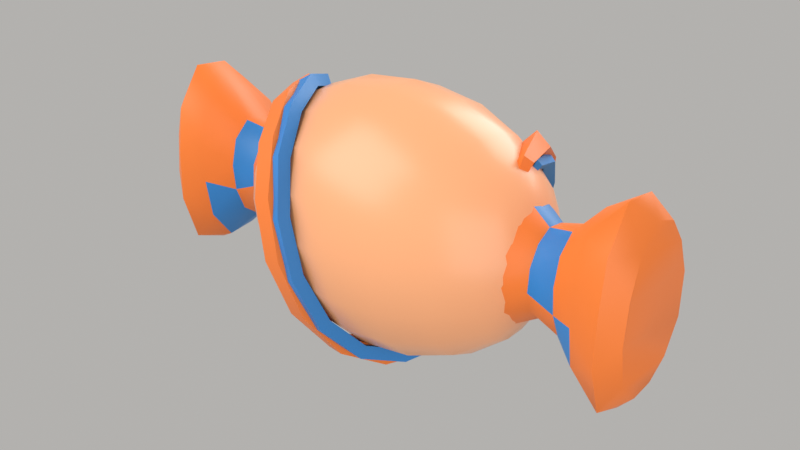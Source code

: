 # Source: candy.blend  (saved by Blender 4.5.92; exported with 4.5.12 LTS)
import bpy
from mathutils import Matrix  # noqa: F401  (used for matrix-valued properties, if any)

bpy.ops.wm.read_factory_settings(use_empty=True)
scene = bpy.context.scene
scene.name = 'Scene'

# ---- materials (node trees are filled in below, after node groups)
mat_candyshell = bpy.data.materials.new('CandyShell')
mat_candywaxorange = bpy.data.materials.new('CandyWaxOrange')
mat_candywaxblue = bpy.data.materials.new('CandyWaxBlue')

# ---- material node trees
mat_candyshell.use_nodes = True; mat_candyshell.node_tree.nodes.clear()
_N = mat_candyshell.node_tree.nodes; _L = mat_candyshell.node_tree.links
n0 = _N.new('ShaderNodeBsdfPrincipled'); n0.name = 'Principled BSDF'; n0.location = (-200, 100)
n0.inputs[0].default_value = (0.8963, 0.3968, 0.1878, 1.0)
n0.inputs[2].default_value = 0.32
n1 = _N.new('ShaderNodeOutputMaterial'); n1.name = 'Material Output'; n1.location = (200, 100)
_L.new(n0.outputs[0], n1.inputs[0])
n1.is_active_output = True
mat_candywaxorange.use_nodes = True; mat_candywaxorange.node_tree.nodes.clear()
_N = mat_candywaxorange.node_tree.nodes; _L = mat_candywaxorange.node_tree.links
n0 = _N.new('ShaderNodeBsdfPrincipled'); n0.name = 'Principled BSDF'; n0.location = (-200, 100)
n0.inputs[0].default_value = (0.8632, 0.1946, 0.02519, 1.0)
n0.inputs[2].default_value = 0.48
n1 = _N.new('ShaderNodeOutputMaterial'); n1.name = 'Material Output'; n1.location = (200, 100)
_L.new(n0.outputs[0], n1.inputs[0])
n1.is_active_output = True
mat_candywaxblue.use_nodes = True; mat_candywaxblue.node_tree.nodes.clear()
_N = mat_candywaxblue.node_tree.nodes; _L = mat_candywaxblue.node_tree.links
n0 = _N.new('ShaderNodeBsdfPrincipled'); n0.name = 'Principled BSDF'; n0.location = (-200, 100)
n0.inputs[0].default_value = (0.02416, 0.2122, 0.5776, 1.0)
n0.inputs[2].default_value = 0.48
n1 = _N.new('ShaderNodeOutputMaterial'); n1.name = 'Material Output'; n1.location = (200, 100)
_L.new(n0.outputs[0], n1.inputs[0])
n1.is_active_output = True

# ---- world
world_world = bpy.data.worlds.new('World'); scene.world = world_world
world_world.use_nodes = True; world_world.node_tree.nodes.clear()
_N = world_world.node_tree.nodes; _L = world_world.node_tree.links
n0 = _N.new('ShaderNodeBackground'); n0.name = 'Background'; n0.location = (-200, 100)
n0.inputs[0].default_value = (0.9, 0.88, 0.85, 1.0)
n0.inputs[1].default_value = 0.5
n1 = _N.new('ShaderNodeOutputWorld'); n1.name = 'World Output'; n1.location = (200, 100)
_L.new(n0.outputs[0], n1.inputs[0])
n1.is_active_output = True

# ---- lights
light_key = bpy.data.lights.new('Key', 'AREA')
light_key.energy = 420.0
light_key.size = 6.0
light_fill = bpy.data.lights.new('Fill', 'AREA')
light_fill.energy = 150.0
light_fill.size = 5.0
light_rim = bpy.data.lights.new('Rim', 'AREA')
light_rim.energy = 240.0
light_rim.size = 4.0

# ---- meshes
me_candybody = bpy.data.meshes.new('CandyBody')
me_candybody.from_pydata([(0.4755, 0.102, 0.0), (0.4755, 0.09583, 0.04228), (0.4755, 0.07812, 0.07945), (0.4755, 0.05099, 0.107), (0.4755, 0.01771, 0.1217), (0.4755, -0.01771, 0.1217), (0.4755, -0.05099, 0.107), (0.4755, -0.07812, 0.07945), (0.4755, -0.09583, 0.04228), (0.4755, -0.102, 1.514e-17), (0.4755, -0.09583, -0.04228), (0.4755, -0.07812, -0.07945), (0.4755, -0.05099, -0.107), (0.4755, -0.01771, -0.1217), (0.4755, 0.01771, -0.1217), (0.4755, 0.05099, -0.107), (0.4755, 0.07812, -0.07945), (0.4755, 0.09583, -0.04228), (0.4045, 0.194, 0.0), (0.4045, 0.1823, 0.08041), (0.4045, 0.1486, 0.1511), (0.4045, 0.09698, 0.2036), (0.4045, 0.03368, 0.2315), (0.4045, -0.03368, 0.2315), (0.4045, -0.09698, 0.2036), (0.4045, -0.1486, 0.1511), (0.4045, -0.1823, 0.08041), (0.4045, -0.194, 2.879e-17), (0.4045, -0.1823, -0.08041), (0.4045, -0.1486, -0.1511), (0.4045, -0.09698, -0.2036), (0.4045, -0.03368, -0.2315), (0.4045, 0.03368, -0.2315), (0.4045, 0.09698, -0.2036), (0.4045, 0.1486, -0.1511), (0.4045, 0.1823, -0.08041), (0.2939, 0.267, 0.0), (0.2939, 0.2509, 0.1107), (0.2939, 0.2045, 0.208), (0.2939, 0.1335, 0.2803), (0.2939, 0.04636, 0.3187), (0.2939, -0.04636, 0.3187), (0.2939, -0.1335, 0.2803), (0.2939, -0.2045, 0.208), (0.2939, -0.2509, 0.1107), (0.2939, -0.267, 3.963e-17), (0.2939, -0.2509, -0.1107), (0.2939, -0.2045, -0.208), (0.2939, -0.1335, -0.2803), (0.2939, -0.04636, -0.3187), (0.2939, 0.04636, -0.3187), (0.2939, 0.1335, -0.2803), (0.2939, 0.2045, -0.208), (0.2939, 0.2509, -0.1107), (0.1545, 0.3138, 0.0), (0.1545, 0.2949, 0.1301), (0.1545, 0.2404, 0.2445), (0.1545, 0.1569, 0.3295), (0.1545, 0.0545, 0.3746), (0.1545, -0.0545, 0.3746), (0.1545, -0.1569, 0.3295), (0.1545, -0.2404, 0.2445), (0.1545, -0.2949, 0.1301), (0.1545, -0.3138, 4.659e-17), (0.1545, -0.2949, -0.1301), (0.1545, -0.2404, -0.2445), (0.1545, -0.1569, -0.3295), (0.1545, -0.0545, -0.3746), (0.1545, 0.0545, -0.3746), (0.1545, 0.1569, -0.3295), (0.1545, 0.2404, -0.2445), (0.1545, 0.2949, -0.1301), (3.062e-17, 0.33, 0.0), (3.062e-17, 0.3101, 0.1368), (3.062e-17, 0.2528, 0.2571), (3.062e-17, 0.165, 0.3464), (3.062e-17, 0.0573, 0.3939), (3.062e-17, -0.0573, 0.3939), (3.062e-17, -0.165, 0.3464), (3.062e-17, -0.2528, 0.2571), (3.062e-17, -0.3101, 0.1368), (3.062e-17, -0.33, 4.899e-17), (3.062e-17, -0.3101, -0.1368), (3.062e-17, -0.2528, -0.2571), (3.062e-17, -0.165, -0.3464), (3.062e-17, -0.0573, -0.3939), (3.062e-17, 0.0573, -0.3939), (3.062e-17, 0.165, -0.3464), (3.062e-17, 0.2528, -0.2571), (3.062e-17, 0.3101, -0.1368), (-0.1545, 0.3138, 0.0), (-0.1545, 0.2949, 0.1301), (-0.1545, 0.2404, 0.2445), (-0.1545, 0.1569, 0.3295), (-0.1545, 0.0545, 0.3746), (-0.1545, -0.0545, 0.3746), (-0.1545, -0.1569, 0.3295), (-0.1545, -0.2404, 0.2445), (-0.1545, -0.2949, 0.1301), (-0.1545, -0.3138, 4.659e-17), (-0.1545, -0.2949, -0.1301), (-0.1545, -0.2404, -0.2445), (-0.1545, -0.1569, -0.3295), (-0.1545, -0.0545, -0.3746), (-0.1545, 0.0545, -0.3746), (-0.1545, 0.1569, -0.3295), (-0.1545, 0.2404, -0.2445), (-0.1545, 0.2949, -0.1301), (-0.2939, 0.267, 0.0), (-0.2939, 0.2509, 0.1107), (-0.2939, 0.2045, 0.208), (-0.2939, 0.1335, 0.2803), (-0.2939, 0.04636, 0.3187), (-0.2939, -0.04636, 0.3187), (-0.2939, -0.1335, 0.2803), (-0.2939, -0.2045, 0.208), (-0.2939, -0.2509, 0.1107), (-0.2939, -0.267, 3.963e-17), (-0.2939, -0.2509, -0.1107), (-0.2939, -0.2045, -0.208), (-0.2939, -0.1335, -0.2803), (-0.2939, -0.04636, -0.3187), (-0.2939, 0.04636, -0.3187), (-0.2939, 0.1335, -0.2803), (-0.2939, 0.2045, -0.208), (-0.2939, 0.2509, -0.1107), (-0.4045, 0.194, 0.0), (-0.4045, 0.1823, 0.08041), (-0.4045, 0.1486, 0.1511), (-0.4045, 0.09698, 0.2036), (-0.4045, 0.03368, 0.2315), (-0.4045, -0.03368, 0.2315), (-0.4045, -0.09698, 0.2036), (-0.4045, -0.1486, 0.1511), (-0.4045, -0.1823, 0.08041), (-0.4045, -0.194, 2.879e-17), (-0.4045, -0.1823, -0.08041), (-0.4045, -0.1486, -0.1511), (-0.4045, -0.09698, -0.2036), (-0.4045, -0.03368, -0.2315), (-0.4045, 0.03368, -0.2315), (-0.4045, 0.09698, -0.2036), (-0.4045, 0.1486, -0.1511), (-0.4045, 0.1823, -0.08041), (-0.4755, 0.102, 0.0), (-0.4755, 0.09583, 0.04228), (-0.4755, 0.07812, 0.07945), (-0.4755, 0.05099, 0.107), (-0.4755, 0.01771, 0.1217), (-0.4755, -0.01771, 0.1217), (-0.4755, -0.05099, 0.107), (-0.4755, -0.07812, 0.07945), (-0.4755, -0.09583, 0.04228), (-0.4755, -0.102, 1.514e-17), (-0.4755, -0.09583, -0.04228), (-0.4755, -0.07812, -0.07945), (-0.4755, -0.05099, -0.107), (-0.4755, -0.01771, -0.1217), (-0.4755, 0.01771, -0.1217), (-0.4755, 0.05099, -0.107), (-0.4755, 0.07812, -0.07945), (-0.4755, 0.09583, -0.04228), (0.5, 0.0, 0.0), (-0.5, 0.0, 0.0)], [], [(18, 1, 0), (19, 2, 1), (20, 3, 2), (21, 4, 3), (22, 5, 4), (5, 24, 6), (6, 25, 7), (7, 26, 8), (8, 27, 9), (27, 10, 9), (28, 11, 10), (29, 12, 11), (30, 13, 12), (31, 14, 13), (14, 33, 15), (15, 34, 16), (16, 35, 17), (17, 18, 0), (36, 19, 18), (37, 20, 19), (38, 21, 20), (39, 22, 21), (40, 23, 22), (23, 42, 24), (24, 43, 25), (25, 44, 26), (26, 45, 27), (45, 28, 27), (46, 29, 28), (47, 30, 29), (48, 31, 30), (49, 32, 31), (32, 51, 33), (33, 52, 34), (34, 53, 35), (35, 36, 18), (54, 37, 36), (55, 38, 37), (56, 39, 38), (57, 40, 39), (58, 41, 40), (41, 60, 42), (42, 61, 43), (43, 62, 44), (44, 63, 45), (63, 46, 45), (64, 47, 46), (65, 48, 47), (66, 49, 48), (67, 50, 49), (50, 69, 51), (51, 70, 52), (52, 71, 53), (53, 54, 36), (72, 55, 54), (73, 56, 55), (74, 57, 56), (75, 58, 57), (76, 59, 58), (59, 78, 60), (60, 79, 61), (61, 80, 62), (62, 81, 63), (81, 64, 63), (82, 65, 64), (83, 66, 65), (84, 67, 66), (85, 68, 67), (68, 87, 69), (69, 88, 70), (70, 89, 71), (71, 72, 54), (72, 91, 73), (73, 92, 74), (74, 93, 75), (75, 94, 76), (94, 77, 76), (95, 78, 77), (96, 79, 78), (97, 80, 79), (98, 81, 80), (81, 100, 82), (82, 101, 83), (83, 102, 84), (84, 103, 85), (103, 86, 85), (104, 87, 86), (105, 88, 87), (106, 89, 88), (107, 72, 89), (90, 109, 91), (91, 110, 92), (92, 111, 93), (93, 112, 94), (112, 95, 94), (113, 96, 95), (114, 97, 96), (115, 98, 97), (116, 99, 98), (99, 118, 100), (100, 119, 101), (101, 120, 102), (102, 121, 103), (121, 104, 103), (122, 105, 104), (123, 106, 105), (124, 107, 106), (125, 90, 107), (108, 127, 109), (109, 128, 110), (110, 129, 111), (111, 130, 112), (130, 113, 112), (131, 114, 113), (132, 115, 114), (133, 116, 115), (134, 117, 116), (117, 136, 118), (118, 137, 119), (119, 138, 120), (120, 139, 121), (139, 122, 121), (140, 123, 122), (141, 124, 123), (142, 125, 124), (143, 108, 125), (126, 145, 127), (127, 146, 128), (128, 147, 129), (129, 148, 130), (148, 131, 130), (149, 132, 131), (150, 133, 132), (151, 134, 133), (152, 135, 134), (135, 154, 136), (136, 155, 137), (137, 156, 138), (138, 157, 139), (157, 140, 139), (158, 141, 140), (159, 142, 141), (160, 143, 142), (161, 126, 143), (162, 0, 1), (163, 145, 144), (162, 1, 2), (163, 146, 145), (162, 2, 3), (163, 147, 146), (162, 3, 4), (163, 148, 147), (162, 4, 5), (163, 149, 148), (162, 5, 6), (163, 150, 149), (162, 6, 7), (163, 151, 150), (162, 7, 8), (163, 152, 151), (162, 8, 9), (163, 153, 152), (162, 9, 10), (163, 154, 153), (162, 10, 11), (163, 155, 154), (162, 11, 12), (163, 156, 155), (162, 12, 13), (163, 157, 156), (162, 13, 14), (163, 158, 157), (162, 14, 15), (163, 159, 158), (162, 15, 16), (163, 160, 159), (162, 16, 17), (163, 161, 160), (162, 17, 0), (163, 144, 161), (18, 19, 1), (19, 20, 2), (20, 21, 3), (21, 22, 4), (22, 23, 5), (5, 23, 24), (6, 24, 25), (7, 25, 26), (8, 26, 27), (27, 28, 10), (28, 29, 11), (29, 30, 12), (30, 31, 13), (31, 32, 14), (14, 32, 33), (15, 33, 34), (16, 34, 35), (17, 35, 18), (36, 37, 19), (37, 38, 20), (38, 39, 21), (39, 40, 22), (40, 41, 23), (23, 41, 42), (24, 42, 43), (25, 43, 44), (26, 44, 45), (45, 46, 28), (46, 47, 29), (47, 48, 30), (48, 49, 31), (49, 50, 32), (32, 50, 51), (33, 51, 52), (34, 52, 53), (35, 53, 36), (54, 55, 37), (55, 56, 38), (56, 57, 39), (57, 58, 40), (58, 59, 41), (41, 59, 60), (42, 60, 61), (43, 61, 62), (44, 62, 63), (63, 64, 46), (64, 65, 47), (65, 66, 48), (66, 67, 49), (67, 68, 50), (50, 68, 69), (51, 69, 70), (52, 70, 71), (53, 71, 54), (72, 73, 55), (73, 74, 56), (74, 75, 57), (75, 76, 58), (76, 77, 59), (59, 77, 78), (60, 78, 79), (61, 79, 80), (62, 80, 81), (81, 82, 64), (82, 83, 65), (83, 84, 66), (84, 85, 67), (85, 86, 68), (68, 86, 87), (69, 87, 88), (70, 88, 89), (71, 89, 72), (72, 90, 91), (73, 91, 92), (74, 92, 93), (75, 93, 94), (94, 95, 77), (95, 96, 78), (96, 97, 79), (97, 98, 80), (98, 99, 81), (81, 99, 100), (82, 100, 101), (83, 101, 102), (84, 102, 103), (103, 104, 86), (104, 105, 87), (105, 106, 88), (106, 107, 89), (107, 90, 72), (90, 108, 109), (91, 109, 110), (92, 110, 111), (93, 111, 112), (112, 113, 95), (113, 114, 96), (114, 115, 97), (115, 116, 98), (116, 117, 99), (99, 117, 118), (100, 118, 119), (101, 119, 120), (102, 120, 121), (121, 122, 104), (122, 123, 105), (123, 124, 106), (124, 125, 107), (125, 108, 90), (108, 126, 127), (109, 127, 128), (110, 128, 129), (111, 129, 130), (130, 131, 113), (131, 132, 114), (132, 133, 115), (133, 134, 116), (134, 135, 117), (117, 135, 136), (118, 136, 137), (119, 137, 138), (120, 138, 139), (139, 140, 122), (140, 141, 123), (141, 142, 124), (142, 143, 125), (143, 126, 108), (126, 144, 145), (127, 145, 146), (128, 146, 147), (129, 147, 148), (148, 149, 131), (149, 150, 132), (150, 151, 133), (151, 152, 134), (152, 153, 135), (135, 153, 154), (136, 154, 155), (137, 155, 156), (138, 156, 157), (157, 158, 140), (158, 159, 141), (159, 160, 142), (160, 161, 143), (161, 144, 126)])
me_candybody.polygons.foreach_set('use_smooth', [True] * 324)
me_candybody.materials.append(mat_candyshell)
me_candybody.update()
me_candyribbon = bpy.data.meshes.new('CandyRibbon')
me_candyribbon.from_pydata([(-0.3516, 0.07348, 0.1163), (-0.3551, 0.06722, 0.117), (-0.3837, 0.08492, 0.1336), (-0.3802, 0.09118, 0.1329), (-0.3504, 0.07457, 0.2368), (-0.372, 0.0475, 0.2267), (-0.4008, 0.0594, 0.2563), (-0.3793, 0.08646, 0.2665), (-0.3113, -0.006465, 0.3144), (-0.3501, -0.03416, 0.2842), (-0.3772, -0.03798, 0.3225), (-0.3383, -0.01028, 0.3527), (-0.2593, -0.123, 0.3166), (-0.3127, -0.1352, 0.2756), (-0.3356, -0.1587, 0.3124), (-0.2822, -0.1465, 0.3534), (-0.2074, -0.2313, 0.245), (-0.269, -0.2282, 0.2079), (-0.2867, -0.267, 0.2341), (-0.2251, -0.27, 0.2712), (-0.158, -0.3045, 0.1199), (-0.2229, -0.2933, 0.0907), (-0.2361, -0.3402, 0.102), (-0.1712, -0.3514, 0.1312), (-0.1096, -0.3278, -0.03383), (-0.1761, -0.3125, -0.05683), (-0.1857, -0.3614, -0.06157), (-0.1192, -0.3767, -0.03857), (-0.06169, -0.2961, -0.1879), (-0.1288, -0.2776, -0.2064), (-0.1353, -0.3225, -0.2275), (-0.06825, -0.341, -0.209), (-0.01416, -0.2143, -0.3141), (-0.08112, -0.192, -0.3283), (-0.08462, -0.2258, -0.3649), (-0.01766, -0.2481, -0.3507), (0.03324, -0.09648, -0.3893), (-0.03324, -0.07007, -0.3974), (-0.03324, -0.08483, -0.4452), (0.03324, -0.1112, -0.437), (0.08073, 0.03655, -0.3996), (0.01461, 0.06504, -0.3994), (0.01838, 0.07413, -0.4484), (0.0845, 0.04564, -0.4486), (0.1283, 0.1601, -0.3433), (0.0623, 0.1876, -0.3346), (0.06947, 0.2172, -0.3743), (0.1355, 0.1898, -0.3829), (0.1757, 0.2509, -0.2325), (0.11, 0.2758, -0.2167), (0.1202, 0.3181, -0.2414), (0.1858, 0.2932, -0.2572), (0.2227, 0.2933, -0.09148), (0.1582, 0.3152, -0.06835), (0.1713, 0.3627, -0.07689), (0.2358, 0.3408, -0.1), (0.2692, 0.2828, 0.05028), (0.2071, 0.3001, 0.08241), (0.2238, 0.3466, 0.08967), (0.2859, 0.3293, 0.05754), (0.313, 0.2272, 0.1648), (0.2586, 0.2342, 0.2059), (0.2799, 0.2732, 0.2273), (0.3342, 0.2662, 0.1863), (0.3498, 0.1411, 0.2309), (0.3116, 0.131, 0.2712), (0.3375, 0.1554, 0.3019), (0.3757, 0.1656, 0.2616), (0.3705, 0.04519, 0.2288), (0.3516, 0.02425, 0.2512), (0.3807, 0.03109, 0.2822), (0.3996, 0.05202, 0.2598), (0.3524, -0.01973, 0.1487), (0.3497, -0.02616, 0.1505), (0.3792, -0.03225, 0.1728), (0.3819, -0.02583, 0.171), (-0.354, 0.09387, 0.08115), (-0.3561, 0.09051, 0.08246), (-0.3784, 0.1084, 0.0915), (-0.3763, 0.1117, 0.09019), (-0.355, 0.1214, 0.1996), (-0.3683, 0.1051, 0.1987), (-0.3907, 0.1222, 0.2185), (-0.3775, 0.1385, 0.2194), (-0.3192, 0.06399, 0.2987), (-0.3422, 0.04319, 0.2877), (-0.3637, 0.05119, 0.3175), (-0.3407, 0.07199, 0.3285), (-0.2707, -0.04314, 0.3392), (-0.3014, -0.05827, 0.3186), (-0.3203, -0.06587, 0.3524), (-0.2896, -0.05074, 0.373), (-0.2207, -0.1616, 0.3094), (-0.256, -0.1666, 0.2872), (-0.2709, -0.1899, 0.3162), (-0.2356, -0.1848, 0.3384), (-0.1718, -0.2608, 0.2165), (-0.2093, -0.259, 0.1977), (-0.2202, -0.2928, 0.2161), (-0.1827, -0.2946, 0.235), (-0.1234, -0.3197, 0.07836), (-0.1622, -0.3143, 0.06307), (-0.1699, -0.3531, 0.06899), (-0.1311, -0.3585, 0.08428), (-0.07556, -0.3259, -0.07976), (-0.1149, -0.3185, -0.09259), (-0.1199, -0.3575, -0.09973), (-0.08063, -0.365, -0.08691), (-0.02795, -0.2774, -0.2288), (-0.06729, -0.2678, -0.2399), (-0.06994, -0.3022, -0.2602), (-0.03059, -0.3118, -0.249), (0.01951, -0.1822, -0.3413), (-0.01951, -0.1697, -0.3506), (-0.01951, -0.1935, -0.3827), (0.01951, -0.206, -0.3734), (0.06693, -0.05741, -0.3968), (0.02842, -0.0417, -0.4026), (0.03143, -0.0488, -0.4419), (0.06994, -0.06451, -0.4361), (0.1144, 0.0742, -0.3857), (0.07627, 0.09177, -0.3862), (0.08227, 0.1036, -0.4239), (0.1204, 0.08604, -0.4234), (0.1619, 0.188, -0.311), (0.124, 0.2054, -0.3061), (0.1325, 0.232, -0.3347), (0.1704, 0.2146, -0.3396), (0.2092, 0.2631, -0.1897), (0.1718, 0.2793, -0.1798), (0.1826, 0.3142, -0.1961), (0.22, 0.298, -0.206), (0.2563, 0.2875, -0.04804), (0.2199, 0.3018, -0.03269), (0.2333, 0.3394, -0.03621), (0.2697, 0.325, -0.05156), (0.3019, 0.2606, 0.0844), (0.2695, 0.2708, 0.1054), (0.286, 0.3056, 0.1139), (0.3184, 0.2954, 0.09292), (0.3423, 0.1903, 0.1794), (0.3191, 0.1921, 0.2027), (0.3389, 0.2184, 0.2206), (0.3622, 0.2167, 0.1974), (0.3671, 0.09343, 0.2086), (0.3558, 0.08629, 0.2249), (0.3785, 0.1001, 0.2467), (0.3898, 0.1072, 0.2305), (0.3514, 0.009803, 0.1516), (0.35, 0.006486, 0.1538), (0.3737, 0.008228, 0.1721), (0.3751, 0.01154, 0.1699)], [], [(4, 1, 0), (5, 2, 1), (2, 7, 3), (3, 4, 0), (8, 5, 4), (9, 6, 5), (6, 11, 7), (7, 8, 4), (12, 9, 8), (13, 10, 9), (10, 15, 11), (11, 12, 8), (16, 13, 12), (13, 18, 14), (14, 19, 15), (15, 16, 12), (20, 17, 16), (17, 22, 18), (18, 23, 19), (19, 20, 16), (24, 21, 20), (21, 26, 22), (22, 27, 23), (23, 24, 20), (28, 25, 24), (25, 30, 26), (26, 31, 27), (27, 28, 24), (32, 29, 28), (29, 34, 30), (30, 35, 31), (31, 32, 28), (36, 33, 32), (33, 38, 34), (34, 39, 35), (35, 36, 32), (40, 37, 36), (37, 42, 38), (38, 43, 39), (39, 40, 36), (44, 41, 40), (41, 46, 42), (42, 47, 43), (43, 44, 40), (48, 45, 44), (45, 50, 46), (46, 51, 47), (47, 48, 44), (52, 49, 48), (49, 54, 50), (50, 55, 51), (51, 52, 48), (56, 53, 52), (53, 58, 54), (54, 59, 55), (55, 56, 52), (60, 57, 56), (57, 62, 58), (58, 63, 59), (59, 60, 56), (64, 61, 60), (61, 66, 62), (62, 67, 63), (67, 60, 63), (68, 65, 64), (65, 70, 66), (66, 71, 67), (71, 64, 67), (72, 69, 68), (69, 74, 70), (70, 75, 71), (75, 68, 71), (0, 2, 3), (75, 73, 72), (80, 77, 76), (81, 78, 77), (78, 83, 79), (79, 80, 76), (84, 81, 80), (85, 82, 81), (82, 87, 83), (83, 84, 80), (88, 85, 84), (89, 86, 85), (86, 91, 87), (87, 88, 84), (92, 89, 88), (89, 94, 90), (90, 95, 91), (91, 92, 88), (96, 93, 92), (93, 98, 94), (94, 99, 95), (99, 92, 95), (100, 97, 96), (97, 102, 98), (98, 103, 99), (99, 100, 96), (104, 101, 100), (101, 106, 102), (102, 107, 103), (103, 104, 100), (108, 105, 104), (105, 110, 106), (106, 111, 107), (107, 108, 104), (112, 109, 108), (109, 114, 110), (110, 115, 111), (111, 112, 108), (116, 113, 112), (113, 118, 114), (114, 119, 115), (115, 116, 112), (120, 117, 116), (117, 122, 118), (118, 123, 119), (119, 120, 116), (124, 121, 120), (121, 126, 122), (122, 127, 123), (123, 124, 120), (128, 125, 124), (125, 130, 126), (126, 131, 127), (127, 128, 124), (132, 129, 128), (129, 134, 130), (130, 135, 131), (131, 132, 128), (136, 133, 132), (133, 138, 134), (134, 139, 135), (135, 136, 132), (140, 137, 136), (137, 142, 138), (138, 143, 139), (143, 136, 139), (144, 141, 140), (141, 146, 142), (142, 147, 143), (147, 140, 143), (148, 145, 144), (145, 150, 146), (146, 151, 147), (151, 144, 147), (79, 77, 78), (151, 149, 148), (4, 5, 1), (5, 6, 2), (2, 6, 7), (3, 7, 4), (8, 9, 5), (9, 10, 6), (6, 10, 11), (7, 11, 8), (12, 13, 9), (13, 14, 10), (10, 14, 15), (11, 15, 12), (16, 17, 13), (13, 17, 18), (14, 18, 19), (15, 19, 16), (20, 21, 17), (17, 21, 22), (18, 22, 23), (19, 23, 20), (24, 25, 21), (21, 25, 26), (22, 26, 27), (23, 27, 24), (28, 29, 25), (25, 29, 30), (26, 30, 31), (27, 31, 28), (32, 33, 29), (29, 33, 34), (30, 34, 35), (31, 35, 32), (36, 37, 33), (33, 37, 38), (34, 38, 39), (35, 39, 36), (40, 41, 37), (37, 41, 42), (38, 42, 43), (39, 43, 40), (44, 45, 41), (41, 45, 46), (42, 46, 47), (43, 47, 44), (48, 49, 45), (45, 49, 50), (46, 50, 51), (47, 51, 48), (52, 53, 49), (49, 53, 54), (50, 54, 55), (51, 55, 52), (56, 57, 53), (53, 57, 58), (54, 58, 59), (55, 59, 56), (60, 61, 57), (57, 61, 62), (58, 62, 63), (59, 63, 60), (64, 65, 61), (61, 65, 66), (62, 66, 67), (67, 64, 60), (68, 69, 65), (65, 69, 70), (66, 70, 71), (71, 68, 64), (72, 73, 69), (69, 73, 74), (70, 74, 75), (75, 72, 68), (0, 1, 2), (75, 74, 73), (80, 81, 77), (81, 82, 78), (78, 82, 83), (79, 83, 80), (84, 85, 81), (85, 86, 82), (82, 86, 87), (83, 87, 84), (88, 89, 85), (89, 90, 86), (86, 90, 91), (87, 91, 88), (92, 93, 89), (89, 93, 94), (90, 94, 95), (91, 95, 92), (96, 97, 93), (93, 97, 98), (94, 98, 99), (99, 96, 92), (100, 101, 97), (97, 101, 102), (98, 102, 103), (99, 103, 100), (104, 105, 101), (101, 105, 106), (102, 106, 107), (103, 107, 104), (108, 109, 105), (105, 109, 110), (106, 110, 111), (107, 111, 108), (112, 113, 109), (109, 113, 114), (110, 114, 115), (111, 115, 112), (116, 117, 113), (113, 117, 118), (114, 118, 119), (115, 119, 116), (120, 121, 117), (117, 121, 122), (118, 122, 123), (119, 123, 120), (124, 125, 121), (121, 125, 126), (122, 126, 127), (123, 127, 124), (128, 129, 125), (125, 129, 130), (126, 130, 131), (127, 131, 128), (132, 133, 129), (129, 133, 134), (130, 134, 135), (131, 135, 132), (136, 137, 133), (133, 137, 138), (134, 138, 139), (135, 139, 136), (140, 141, 137), (137, 141, 142), (138, 142, 143), (143, 140, 136), (144, 145, 141), (141, 145, 146), (142, 146, 147), (147, 144, 140), (148, 149, 145), (145, 149, 150), (146, 150, 151), (151, 148, 144), (79, 76, 77), (151, 150, 149)])
me_candyribbon.polygons.foreach_set('use_smooth', [True] * 296)
me_candyribbon.polygons.foreach_set('material_index', [0, 0, 0, 0, 0, 0, 0, 0, 0, 0, 0, 0, 0, 0, 0, 0, 0, 0, 0, 0, 0, 0, 0, 0, 0, 0, 0, 0, 0, 0, 0, 0, 0, 0, 0, 0, 0, 0, 0, 0, 0, 0, 0, 0, 0, 0, 0, 0, 0, 0, 0, 0, 0, 0, 0, 0, 0, 0, 0, 0, 0, 0, 0, 0, 0, 0, 0, 0, 0, 0, 0, 0, 0, 0, 1, 1, 1, 1, 1, 1, 1, 1, 1, 1, 1, 1, 1, 1, 1, 1, 1, 1, 1, 1, 1, 1, 1, 1, 1, 1, 1, 1, 1, 1, 1, 1, 1, 1, 1, 1, 1, 1, 1, 1, 1, 1, 1, 1, 1, 1, 1, 1, 1, 1, 1, 1, 1, 1, 1, 1, 1, 1, 1, 1, 1, 1, 1, 1, 1, 1, 1, 1, 1, 1, 1, 1, 1, 1, 0, 0, 0, 0, 0, 0, 0, 0, 0, 0, 0, 0, 0, 0, 0, 0, 0, 0, 0, 0, 0, 0, 0, 0, 0, 0, 0, 0, 0, 0, 0, 0, 0, 0, 0, 0, 0, 0, 0, 0, 0, 0, 0, 0, 0, 0, 0, 0, 0, 0, 0, 0, 0, 0, 0, 0, 0, 0, 0, 0, 0, 0, 0, 0, 0, 0, 0, 0, 0, 0, 0, 0, 0, 0, 1, 1, 1, 1, 1, 1, 1, 1, 1, 1, 1, 1, 1, 1, 1, 1, 1, 1, 1, 1, 1, 1, 1, 1, 1, 1, 1, 1, 1, 1, 1, 1, 1, 1, 1, 1, 1, 1, 1, 1, 1, 1, 1, 1, 1, 1, 1, 1, 1, 1, 1, 1, 1, 1, 1, 1, 1, 1, 1, 1, 1, 1, 1, 1, 1, 1, 1, 1, 1, 1, 1, 1, 1, 1])
_k = set([(0, 1), (0, 3), (0, 4), (1, 2), (1, 5), (2, 3), (2, 6), (3, 7), (4, 5), (4, 8), (5, 9), (6, 7), (6, 10), (7, 11), (8, 12), (9, 13), (10, 14), (11, 15), (12, 16), (13, 17), (14, 18), (15, 19), (16, 20), (17, 21), (18, 22), (19, 23), (20, 24), (21, 25), (22, 26), (23, 27), (24, 28), (25, 29), (26, 30), (27, 31), (28, 32), (29, 33), (30, 34), (31, 35), (32, 36), (33, 37), (34, 38), (35, 39), (36, 40), (37, 41), (38, 42), (39, 43), (40, 44), (41, 45), (42, 46), (43, 47), (44, 48), (45, 49), (46, 50), (47, 51), (48, 52), (49, 53), (50, 54), (51, 55), (52, 56), (53, 57), (54, 58), (55, 59), (56, 60), (57, 61), (58, 62), (59, 63), (60, 64), (61, 65), (62, 66), (63, 67), (64, 68), (65, 69), (66, 70), (67, 71), (68, 69), (68, 72), (69, 73), (70, 71), (70, 74), (71, 75), (72, 73), (72, 75), (73, 74), (74, 75), (76, 77), (76, 79), (76, 80), (77, 78), (77, 81), (78, 79), (78, 82), (79, 83), (80, 84), (81, 85), (82, 86), (83, 87), (84, 88), (85, 89), (86, 90), (87, 91), (88, 92), (89, 93), (90, 94), (91, 95), (92, 96), (93, 97), (94, 98), (95, 99), (96, 100), (97, 101), (98, 102), (99, 103), (100, 104), (101, 105), (102, 106), (103, 107), (104, 108), (105, 109), (106, 110), (107, 111), (108, 112), (109, 113), (110, 114), (111, 115), (112, 116), (113, 117), (114, 118), (115, 119), (116, 120), (117, 121), (118, 122), (119, 123), (120, 124), (121, 125), (122, 126), (123, 127), (124, 128), (125, 129), (126, 130), (127, 131), (128, 132), (129, 133), (130, 134), (131, 135), (132, 136), (133, 137), (134, 138), (135, 139), (136, 140), (137, 141), (138, 142), (139, 143), (140, 144), (141, 145), (142, 146), (143, 147), (144, 145), (144, 148), (145, 149), (146, 147), (146, 150), (147, 151), (148, 149), (148, 151), (149, 150), (150, 151)])
me_candyribbon.attributes.new('sharp_edge', 'BOOLEAN', 'EDGE').data.foreach_set('value', [ (min(e.vertices), max(e.vertices)) in _k for e in me_candyribbon.edges])
me_candyribbon.materials.append(mat_candywaxorange)
me_candyribbon.materials.append(mat_candywaxblue)
me_candyribbon.update()
me_candywrapper = bpy.data.meshes.new('CandyWrapper')
me_candywrapper.from_pydata([(0.4, 0.17, 0.0), (0.4, 0.1472, 0.1), (0.4, 0.085, 0.1732), (0.4, 1.041e-17, 0.2), (0.4, -0.085, 0.1732), (0.4, -0.1472, 0.1), (0.4, -0.17, 2.449e-17), (0.4, -0.1472, -0.1), (0.4, -0.085, -0.1732), (0.4, -3.123e-17, -0.2), (0.4, 0.085, -0.1732), (0.4, 0.1472, -0.1), (0.5, 0.1038, 0.02017), (0.5, 0.08207, 0.08421), (0.5, 0.03832, 0.1257), (0.5, -0.01569, 0.1335), (0.5, -0.0655, 0.1055), (0.5, -0.09776, 0.04927), (0.5, -0.1038, -0.02017), (0.5, -0.08207, -0.08421), (0.5, -0.03832, -0.1257), (0.5, 0.01569, -0.1335), (0.5, 0.0655, -0.1055), (0.5, 0.09776, -0.04927), (0.58, 0.1121, 0.0587), (0.58, 0.07283, 0.1248), (0.58, 0.01912, 0.1564), (0.58, -0.03997, 0.1571), (0.58, -0.09148, 0.1099), (0.58, -0.1117, 0.02811), (0.58, -0.104, -0.05445), (0.58, -0.07485, -0.1282), (0.58, -0.02061, -0.1686), (0.58, 0.03889, -0.1529), (0.58, 0.08485, -0.102), (0.58, 0.1148, -0.02889), (0.66, 0.1884, 0.03987), (0.66, 0.1349, 0.1508), (0.66, 0.05819, 0.2078), (0.66, -0.0265, 0.2455), (0.66, -0.1189, 0.2085), (0.66, -0.1607, 0.08821), (0.66, -0.1576, -0.03335), (0.66, -0.1386, -0.1549), (0.66, -0.06955, -0.2484), (0.66, 0.0258, -0.239), (0.66, 0.09945, -0.1744), (0.66, 0.1651, -0.09062), (0.745, 0.2173, -0.04926), (0.745, 0.189, 0.1111), (0.745, 0.1124, 0.2113), (0.745, 0.02944, 0.2922), (0.745, -0.08021, 0.3069), (0.745, -0.1587, 0.1899), (0.745, -0.1782, 0.0404), (0.745, -0.1834, -0.1079), (0.745, -0.1371, -0.2577), (0.745, -0.03033, -0.3011), (0.745, 0.06578, -0.2517), (0.745, 0.154, -0.1843), (0.8, 0.1488, -0.08874), (0.8, 0.1508, 0.04319), (0.8, 0.1085, 0.1484), (0.8, 0.05038, 0.2254), (0.8, -0.02737, 0.2549), (0.8, -0.09829, 0.1917), (0.8, -0.133, 0.07927), (0.8, -0.1447, -0.04145), (0.8, -0.1215, -0.1662), (0.8, -0.05249, -0.2349), (0.8, 0.02445, -0.2277), (0.8, 0.09433, -0.184), (-0.4, 0.17, 0.0), (-0.4, 0.1472, 0.1), (-0.4, 0.085, 0.1732), (-0.4, 1.041e-17, 0.2), (-0.4, -0.085, 0.1732), (-0.4, -0.1472, 0.1), (-0.4, -0.17, 2.449e-17), (-0.4, -0.1472, -0.1), (-0.4, -0.085, -0.1732), (-0.4, -3.123e-17, -0.2), (-0.4, 0.085, -0.1732), (-0.4, 0.1472, -0.1), (-0.5, 0.1038, 0.02017), (-0.5, 0.08207, 0.08421), (-0.5, 0.03832, 0.1257), (-0.5, -0.01569, 0.1335), (-0.5, -0.0655, 0.1055), (-0.5, -0.09776, 0.04927), (-0.5, -0.1038, -0.02017), (-0.5, -0.08207, -0.08421), (-0.5, -0.03832, -0.1257), (-0.5, 0.01569, -0.1335), (-0.5, 0.0655, -0.1055), (-0.5, 0.09776, -0.04927), (-0.58, 0.1121, 0.0587), (-0.58, 0.07283, 0.1248), (-0.58, 0.01912, 0.1564), (-0.58, -0.03997, 0.1571), (-0.58, -0.09148, 0.1099), (-0.58, -0.1117, 0.02811), (-0.58, -0.104, -0.05445), (-0.58, -0.07485, -0.1282), (-0.58, -0.02061, -0.1686), (-0.58, 0.03889, -0.1529), (-0.58, 0.08485, -0.102), (-0.58, 0.1148, -0.02889), (-0.66, 0.1884, 0.03987), (-0.66, 0.1349, 0.1508), (-0.66, 0.05819, 0.2078), (-0.66, -0.0265, 0.2455), (-0.66, -0.1189, 0.2085), (-0.66, -0.1607, 0.08821), (-0.66, -0.1576, -0.03335), (-0.66, -0.1386, -0.1549), (-0.66, -0.06955, -0.2484), (-0.66, 0.0258, -0.239), (-0.66, 0.09945, -0.1744), (-0.66, 0.1651, -0.09062), (-0.745, 0.2173, -0.04926), (-0.745, 0.189, 0.1111), (-0.745, 0.1124, 0.2113), (-0.745, 0.02944, 0.2922), (-0.745, -0.08021, 0.3069), (-0.745, -0.1587, 0.1899), (-0.745, -0.1782, 0.0404), (-0.745, -0.1834, -0.1079), (-0.745, -0.1371, -0.2577), (-0.745, -0.03033, -0.3011), (-0.745, 0.06578, -0.2517), (-0.745, 0.154, -0.1843), (-0.8, 0.1488, -0.08874), (-0.8, 0.1508, 0.04319), (-0.8, 0.1085, 0.1484), (-0.8, 0.05038, 0.2254), (-0.8, -0.02737, 0.2549), (-0.8, -0.09829, 0.1917), (-0.8, -0.133, 0.07927), (-0.8, -0.1447, -0.04145), (-0.8, -0.1215, -0.1662), (-0.8, -0.05249, -0.2349), (-0.8, 0.02445, -0.2277), (-0.8, 0.09433, -0.184)], [], [(1, 12, 0), (2, 13, 1), (3, 14, 2), (4, 15, 3), (5, 16, 4), (6, 17, 5), (7, 18, 6), (8, 19, 7), (9, 20, 8), (10, 21, 9), (11, 22, 10), (0, 23, 11), (13, 24, 12), (14, 25, 13), (15, 26, 14), (16, 27, 15), (17, 28, 16), (18, 29, 17), (19, 30, 18), (20, 31, 19), (21, 32, 20), (22, 33, 21), (23, 34, 22), (12, 35, 23), (24, 37, 36), (25, 38, 37), (26, 39, 38), (27, 40, 39), (28, 41, 40), (29, 42, 41), (30, 43, 42), (31, 44, 43), (32, 45, 44), (33, 46, 45), (34, 47, 46), (35, 36, 47), (36, 49, 48), (37, 50, 49), (38, 51, 50), (39, 52, 51), (40, 53, 52), (41, 54, 53), (42, 55, 54), (43, 56, 55), (44, 57, 56), (45, 58, 57), (46, 59, 58), (47, 48, 59), (48, 61, 60), (49, 62, 61), (50, 63, 62), (51, 64, 63), (52, 65, 64), (53, 66, 65), (54, 67, 66), (55, 68, 67), (56, 69, 68), (57, 70, 69), (58, 71, 70), (59, 60, 71), (2, 1, 4), (71, 68, 70), (84, 73, 72), (85, 74, 73), (86, 75, 74), (87, 76, 75), (88, 77, 76), (89, 78, 77), (90, 79, 78), (91, 80, 79), (92, 81, 80), (93, 82, 81), (94, 83, 82), (95, 72, 83), (96, 85, 84), (97, 86, 85), (98, 87, 86), (99, 88, 87), (100, 89, 88), (101, 90, 89), (102, 91, 90), (103, 92, 91), (104, 93, 92), (105, 94, 93), (106, 95, 94), (107, 84, 95), (96, 109, 97), (97, 110, 98), (98, 111, 99), (99, 112, 100), (100, 113, 101), (101, 114, 102), (102, 115, 103), (103, 116, 104), (104, 117, 105), (105, 118, 106), (106, 119, 107), (107, 108, 96), (108, 121, 109), (109, 122, 110), (110, 123, 111), (111, 124, 112), (112, 125, 113), (113, 126, 114), (114, 127, 115), (115, 128, 116), (116, 129, 117), (117, 130, 118), (118, 131, 119), (119, 120, 108), (120, 133, 121), (121, 134, 122), (122, 135, 123), (123, 136, 124), (124, 137, 125), (125, 138, 126), (126, 139, 127), (127, 140, 128), (128, 141, 129), (129, 142, 130), (130, 143, 131), (131, 132, 120), (80, 81, 82), (135, 134, 137), (1, 13, 12), (2, 14, 13), (3, 15, 14), (4, 16, 15), (5, 17, 16), (6, 18, 17), (7, 19, 18), (8, 20, 19), (9, 21, 20), (10, 22, 21), (11, 23, 22), (0, 12, 23), (13, 25, 24), (14, 26, 25), (15, 27, 26), (16, 28, 27), (17, 29, 28), (18, 30, 29), (19, 31, 30), (20, 32, 31), (21, 33, 32), (22, 34, 33), (23, 35, 34), (12, 24, 35), (24, 25, 37), (25, 26, 38), (26, 27, 39), (27, 28, 40), (28, 29, 41), (29, 30, 42), (30, 31, 43), (31, 32, 44), (32, 33, 45), (33, 34, 46), (34, 35, 47), (35, 24, 36), (36, 37, 49), (37, 38, 50), (38, 39, 51), (39, 40, 52), (40, 41, 53), (41, 42, 54), (42, 43, 55), (43, 44, 56), (44, 45, 57), (45, 46, 58), (46, 47, 59), (47, 36, 48), (48, 49, 61), (49, 50, 62), (50, 51, 63), (51, 52, 64), (52, 53, 65), (53, 54, 66), (54, 55, 67), (55, 56, 68), (56, 57, 69), (57, 58, 70), (58, 59, 71), (59, 48, 60), (0, 11, 7), (11, 10, 8), (10, 9, 8), (8, 7, 11), (7, 6, 0), (6, 5, 0), (5, 4, 1), (0, 5, 1), (4, 3, 2), (71, 60, 67), (60, 61, 67), (61, 62, 66), (62, 63, 65), (66, 62, 65), (63, 64, 65), (66, 67, 61), (67, 68, 71), (68, 69, 70), (84, 85, 73), (85, 86, 74), (86, 87, 75), (87, 88, 76), (88, 89, 77), (89, 90, 78), (90, 91, 79), (91, 92, 80), (92, 93, 81), (93, 94, 82), (94, 95, 83), (95, 84, 72), (96, 97, 85), (97, 98, 86), (98, 99, 87), (99, 100, 88), (100, 101, 89), (101, 102, 90), (102, 103, 91), (103, 104, 92), (104, 105, 93), (105, 106, 94), (106, 107, 95), (107, 96, 84), (96, 108, 109), (97, 109, 110), (98, 110, 111), (99, 111, 112), (100, 112, 113), (101, 113, 114), (102, 114, 115), (103, 115, 116), (104, 116, 117), (105, 117, 118), (106, 118, 119), (107, 119, 108), (108, 120, 121), (109, 121, 122), (110, 122, 123), (111, 123, 124), (112, 124, 125), (113, 125, 126), (114, 126, 127), (115, 127, 128), (116, 128, 129), (117, 129, 130), (118, 130, 131), (119, 131, 120), (120, 132, 133), (121, 133, 134), (122, 134, 135), (123, 135, 136), (124, 136, 137), (125, 137, 138), (126, 138, 139), (127, 139, 140), (128, 140, 141), (129, 141, 142), (130, 142, 143), (131, 143, 132), (82, 83, 79), (83, 72, 78), (72, 73, 78), (73, 74, 77), (78, 73, 77), (74, 75, 76), (76, 77, 74), (78, 79, 83), (79, 80, 82), (133, 132, 139), (132, 143, 139), (143, 142, 140), (142, 141, 140), (140, 139, 143), (139, 138, 133), (138, 137, 134), (133, 138, 134), (137, 136, 135)])
me_candywrapper.polygons.foreach_set('use_smooth', [True] * 280)
me_candywrapper.polygons.foreach_set('material_index', [1, 1, 1, 0, 0, 0, 0, 0, 0, 0, 0, 0, 0, 0, 0, 1, 1, 1, 0, 0, 0, 0, 0, 0, 0, 0, 0, 0, 0, 0, 1, 1, 1, 0, 0, 0, 0, 0, 0, 0, 0, 0, 0, 0, 0, 1, 1, 1, 1, 1, 1, 0, 0, 0, 0, 0, 0, 0, 0, 0, 0, 0, 1, 1, 1, 0, 0, 0, 0, 0, 0, 0, 0, 0, 0, 0, 0, 1, 1, 1, 0, 0, 0, 0, 0, 0, 0, 0, 0, 0, 0, 0, 1, 1, 1, 0, 0, 0, 0, 0, 0, 0, 0, 0, 0, 0, 0, 1, 1, 1, 1, 1, 1, 0, 0, 0, 0, 0, 0, 0, 0, 0, 0, 0, 1, 1, 1, 0, 0, 0, 0, 0, 0, 0, 0, 0, 0, 0, 0, 1, 1, 1, 0, 0, 0, 0, 0, 0, 0, 0, 0, 0, 0, 0, 1, 1, 1, 0, 0, 0, 0, 0, 0, 0, 0, 0, 0, 0, 0, 1, 1, 1, 1, 1, 1, 0, 0, 0, 0, 0, 0, 0, 0, 0, 0, 0, 0, 0, 0, 0, 0, 0, 0, 0, 0, 0, 0, 0, 0, 0, 0, 0, 1, 1, 1, 0, 0, 0, 0, 0, 0, 0, 0, 0, 0, 0, 0, 1, 1, 1, 0, 0, 0, 0, 0, 0, 0, 0, 0, 0, 0, 0, 1, 1, 1, 0, 0, 0, 0, 0, 0, 0, 0, 0, 0, 0, 0, 1, 1, 1, 1, 1, 1, 0, 0, 0, 0, 0, 0, 0, 0, 0, 0, 0, 0, 0, 0, 0, 0, 0, 0, 0, 0, 0, 0, 0, 0, 0, 0, 0])
_k = set([(0, 1), (0, 11), (1, 2), (2, 3), (3, 4), (4, 5), (5, 6), (6, 7), (7, 8), (8, 9), (9, 10), (10, 11), (12, 13), (12, 23), (13, 14), (14, 15), (15, 16), (16, 17), (17, 18), (19, 20), (20, 21), (21, 22), (22, 23), (48, 49), (48, 59), (49, 50), (50, 51), (51, 52), (52, 53), (53, 54), (54, 55), (55, 56), (56, 57), (57, 58), (58, 59), (60, 71), (61, 62), (62, 63), (63, 64), (65, 66), (66, 67), (67, 68), (70, 71), (72, 73), (72, 83), (73, 74), (74, 75), (75, 76), (76, 77), (77, 78), (78, 79), (79, 80), (80, 81), (81, 82), (82, 83), (84, 85), (84, 95), (85, 86), (86, 87), (87, 88), (88, 89), (89, 90), (91, 92), (92, 93), (93, 94), (94, 95), (120, 121), (120, 131), (121, 122), (122, 123), (123, 124), (124, 125), (125, 126), (126, 127), (127, 128), (128, 129), (129, 130), (130, 131), (132, 143), (133, 134), (134, 135), (135, 136), (137, 138), (138, 139), (139, 140), (142, 143)])
me_candywrapper.attributes.new('sharp_edge', 'BOOLEAN', 'EDGE').data.foreach_set('value', [ (min(e.vertices), max(e.vertices)) in _k for e in me_candywrapper.edges])
me_candywrapper.materials.append(mat_candywaxorange)
me_candywrapper.materials.append(mat_candywaxblue)
me_candywrapper.update()

# ---- objects
ob_key = bpy.data.objects.new('Key', light_key)
ob_fill = bpy.data.objects.new('Fill', light_fill)
ob_rim = bpy.data.objects.new('Rim', light_rim)
ob_candybody = bpy.data.objects.new('CandyBody', me_candybody)
ob_candyribbon = bpy.data.objects.new('CandyRibbon', me_candyribbon)
ob_candywrapper = bpy.data.objects.new('CandyWrapper', me_candywrapper)

# ---- transforms, parenting, visibility, modifiers, constraints
ob_key.location = (-3.0, -4.5, 4.5)
ob_key.rotation_euler = (0.8768, 3.082e-08, -0.588)
ob_fill.location = (4.5, -3.0, 0.6)
ob_fill.rotation_euler = (1.46, 9.332e-08, 0.9828)
ob_rim.location = (0.5, 4.5, 3.0)
ob_rim.rotation_euler = (0.9856, -7.204e-08, 3.031)
ob_candybody.location = (0.0, 0.0, 0.0)
ob_candyribbon.location = (0.0, 0.0, 0.0)
ob_candywrapper.location = (0.0, 0.0, 0.0)

# ---- collection membership
scene.collection.objects.link(ob_key)
scene.collection.objects.link(ob_fill)
scene.collection.objects.link(ob_rim)
scene.collection.objects.link(ob_candybody)
scene.collection.objects.link(ob_candyribbon)
scene.collection.objects.link(ob_candywrapper)

# ---- scene / render settings (as saved in the file)
scene.frame_start = 1; scene.frame_end = 250; scene.frame_set(1)
scene.render.engine = 'BLENDER_EEVEE_NEXT'
scene.eevee.taa_render_samples = 96
scene.view_settings.view_transform = 'Standard'
bpy.context.view_layer.update()

# ---- added for rendering (the .blend has no active camera): camera
cam_auto = bpy.data.cameras.new('AutoCamera')
cam_auto.lens = 50.0
cam_auto.sensor_width = 36.0
cam_auto.clip_end = 1000.0
ob_auto_camera = bpy.data.objects.new('AutoCamera', cam_auto)
scene.collection.objects.link(ob_auto_camera)
ob_auto_camera.location = (1.80752, -2.17601, 1.41866)
ob_auto_camera.rotation_euler = (1.09748, -7.21219e-08, 0.694738)
scene.camera = ob_auto_camera
bpy.context.view_layer.update()
